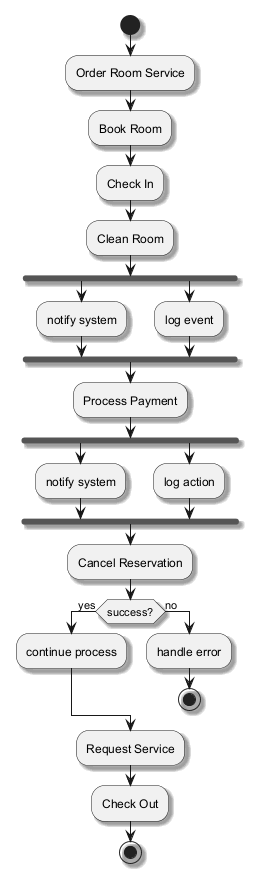

The diagram above was rendered by PlantUML. Its source (embedded in the PNG):
@startuml
skinparam backgroundColor #FFFFFF
skinparam classBackgroundColor #E8F4FA
skinparam classBorderColor #2C7DA0
skinparam shadowing true
start
:Order Room Service;
:Book Room;
:Check In;
:Clean Room;
fork
:notify system;
fork again
:log event;
end fork
:Process Payment;
fork
:notify system;
fork again
:log action;
end fork
:Cancel Reservation;
if (success?) then (yes)
:continue process;
else (no)
:handle error;
stop
endif
:Request Service;
:Check Out;
stop
@enduml